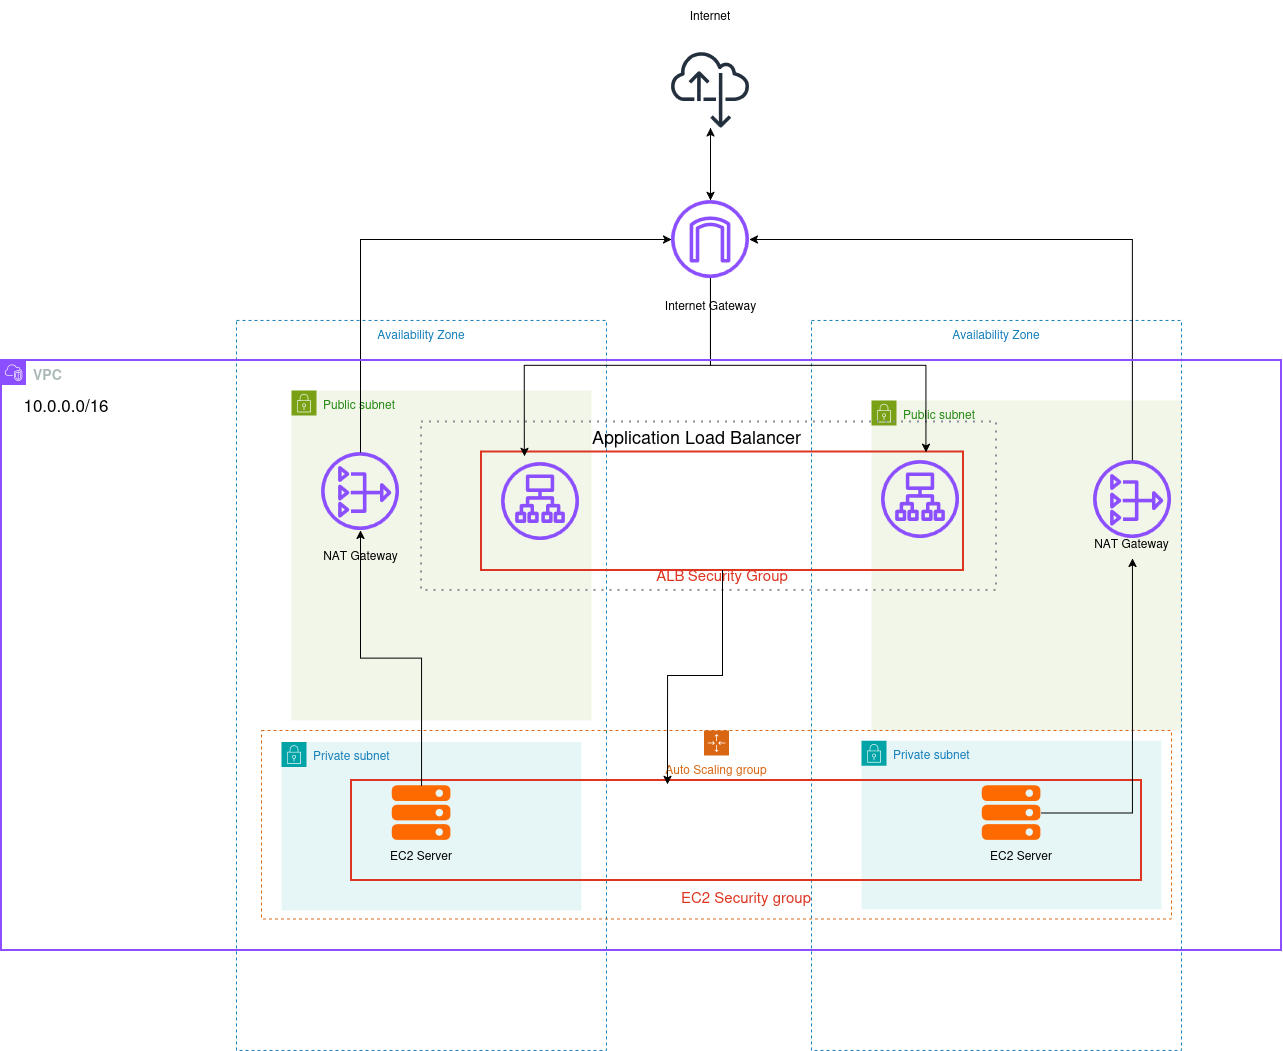

The diagram above was exported from draw.io. Its source (the exported page's mxGraphModel, read from the mxfile embedded in the PNG):
<mxGraphModel dx="2971" dy="1725" grid="1" gridSize="10" guides="1" tooltips="1" connect="1" arrows="1" fold="1" page="0" pageScale="1" pageWidth="850" pageHeight="1100" math="0" shadow="0">
  <root>
    <mxCell id="0" />
    <mxCell id="1" parent="0" />
    <mxCell id="DvERnRASu-22xgPebcWB-66" edge="1" parent="1" source="DvERnRASu-22xgPebcWB-1" style="edgeStyle=orthogonalEdgeStyle;rounded=0;orthogonalLoop=1;jettySize=auto;html=1;" target="DvERnRASu-22xgPebcWB-2">
      <mxGeometry relative="1" as="geometry" />
    </mxCell>
    <mxCell id="DvERnRASu-22xgPebcWB-1" parent="1" style="sketch=0;outlineConnect=0;fontColor=#232F3E;gradientColor=none;fillColor=#232F3D;strokeColor=none;dashed=0;verticalLabelPosition=bottom;verticalAlign=top;align=center;html=1;fontSize=12;fontStyle=0;aspect=fixed;pointerEvents=1;shape=mxgraph.aws4.internet_alt22;" value="" vertex="1">
      <mxGeometry height="78" width="78" x="450" y="-30" as="geometry" />
    </mxCell>
    <mxCell id="DvERnRASu-22xgPebcWB-92" edge="1" parent="1" source="DvERnRASu-22xgPebcWB-2" style="edgeStyle=orthogonalEdgeStyle;rounded=0;libavoidRouting=1;orthogonalLoop=1;jettySize=auto;html=1;" target="DvERnRASu-22xgPebcWB-1">
      <mxGeometry relative="1" as="geometry" />
    </mxCell>
    <mxCell id="DvERnRASu-22xgPebcWB-2" parent="1" style="sketch=0;outlineConnect=0;fontColor=#232F3E;gradientColor=none;fillColor=#8C4FFF;strokeColor=none;dashed=0;verticalLabelPosition=bottom;verticalAlign=top;align=center;html=1;fontSize=12;fontStyle=0;aspect=fixed;pointerEvents=1;shape=mxgraph.aws4.internet_gateway;" value="" vertex="1">
      <mxGeometry height="78" width="78" x="450" y="120" as="geometry" />
    </mxCell>
    <mxCell id="DvERnRASu-22xgPebcWB-3" parent="1" style="text;html=1;whiteSpace=wrap;strokeColor=none;fillColor=none;align=center;verticalAlign=middle;rounded=0;" value="Internet Gateway" vertex="1">
      <mxGeometry height="30" width="145" x="416.5" y="210" as="geometry" />
    </mxCell>
    <mxCell id="DvERnRASu-22xgPebcWB-11" parent="1" style="points=[[0,0],[0.25,0],[0.5,0],[0.75,0],[1,0],[1,0.25],[1,0.5],[1,0.75],[1,1],[0.75,1],[0.5,1],[0.25,1],[0,1],[0,0.75],[0,0.5],[0,0.25]];outlineConnect=0;gradientColor=none;html=1;whiteSpace=wrap;fontSize=12;fontStyle=0;container=1;pointerEvents=0;collapsible=0;recursiveResize=0;shape=mxgraph.aws4.group;grIcon=mxgraph.aws4.group_security_group;grStroke=0;strokeColor=#7AA116;fillColor=#F2F6E8;verticalAlign=top;align=left;spacingLeft=30;fontColor=#248814;dashed=0;" value="Public subnet" vertex="1">
      <mxGeometry height="330" width="300" x="70" y="310" as="geometry" />
    </mxCell>
    <mxCell id="DvERnRASu-22xgPebcWB-4" parent="DvERnRASu-22xgPebcWB-11" style="fillColor=none;strokeColor=#147EBA;dashed=1;verticalAlign=top;fontStyle=0;fontColor=#147EBA;whiteSpace=wrap;html=1;" value="Availability Zone" vertex="1">
      <mxGeometry height="730" width="370" x="-55" y="-70" as="geometry" />
    </mxCell>
    <mxCell id="DvERnRASu-22xgPebcWB-15" parent="DvERnRASu-22xgPebcWB-11" style="text;html=1;whiteSpace=wrap;strokeColor=none;fillColor=none;align=center;verticalAlign=middle;rounded=0;" value="NAT Gateway" vertex="1">
      <mxGeometry height="30" width="111" x="13.5" y="150" as="geometry" />
    </mxCell>
    <mxCell id="DvERnRASu-22xgPebcWB-12" parent="DvERnRASu-22xgPebcWB-11" style="sketch=0;outlineConnect=0;fontColor=#232F3E;gradientColor=none;fillColor=#8C4FFF;strokeColor=none;dashed=0;verticalLabelPosition=bottom;verticalAlign=top;align=center;html=1;fontSize=12;fontStyle=0;aspect=fixed;pointerEvents=1;shape=mxgraph.aws4.nat_gateway;" value="" vertex="1">
      <mxGeometry height="78" width="78" x="30" y="62" as="geometry" />
    </mxCell>
    <mxCell id="DvERnRASu-22xgPebcWB-32" parent="DvERnRASu-22xgPebcWB-11" style="sketch=0;outlineConnect=0;fontColor=#232F3E;gradientColor=none;fillColor=#8C4FFF;strokeColor=none;dashed=0;verticalLabelPosition=bottom;verticalAlign=top;align=center;html=1;fontSize=12;fontStyle=0;aspect=fixed;pointerEvents=1;shape=mxgraph.aws4.application_load_balancer;" value="" vertex="1">
      <mxGeometry height="78" width="78" x="210" y="72" as="geometry" />
    </mxCell>
    <mxCell id="DvERnRASu-22xgPebcWB-25" parent="1" style="points=[[0,0],[0.25,0],[0.5,0],[0.75,0],[1,0],[1,0.25],[1,0.5],[1,0.75],[1,1],[0.75,1],[0.5,1],[0.25,1],[0,1],[0,0.75],[0,0.5],[0,0.25]];outlineConnect=0;gradientColor=none;html=1;whiteSpace=wrap;fontSize=12;fontStyle=0;container=1;pointerEvents=0;collapsible=0;recursiveResize=0;shape=mxgraph.aws4.group;grIcon=mxgraph.aws4.group_security_group;grStroke=0;strokeColor=#7AA116;fillColor=#F2F6E8;verticalAlign=top;align=left;spacingLeft=30;fontColor=#248814;dashed=0;" value="Public subnet" vertex="1">
      <mxGeometry height="330" width="310" x="650" y="320" as="geometry" />
    </mxCell>
    <mxCell id="DvERnRASu-22xgPebcWB-6" parent="DvERnRASu-22xgPebcWB-25" style="fillColor=none;strokeColor=#147EBA;dashed=1;verticalAlign=top;fontStyle=0;fontColor=#147EBA;whiteSpace=wrap;html=1;" value="Availability Zone" vertex="1">
      <mxGeometry height="730" width="370" x="-60" y="-80" as="geometry" />
    </mxCell>
    <mxCell id="DvERnRASu-22xgPebcWB-26" parent="DvERnRASu-22xgPebcWB-25" style="sketch=0;outlineConnect=0;fontColor=#232F3E;gradientColor=none;fillColor=#8C4FFF;strokeColor=none;dashed=0;verticalLabelPosition=bottom;verticalAlign=top;align=center;html=1;fontSize=12;fontStyle=0;aspect=fixed;pointerEvents=1;shape=mxgraph.aws4.nat_gateway;" value="" vertex="1">
      <mxGeometry height="78" width="78" x="222" y="60" as="geometry" />
    </mxCell>
    <mxCell id="DvERnRASu-22xgPebcWB-27" parent="DvERnRASu-22xgPebcWB-25" style="text;html=1;whiteSpace=wrap;strokeColor=none;fillColor=none;align=center;verticalAlign=middle;rounded=0;" value="NAT Gateway" vertex="1">
      <mxGeometry height="30" width="119" x="201.5" y="128" as="geometry" />
    </mxCell>
    <mxCell id="DvERnRASu-22xgPebcWB-33" parent="DvERnRASu-22xgPebcWB-25" style="sketch=0;outlineConnect=0;fontColor=#232F3E;gradientColor=none;fillColor=#8C4FFF;strokeColor=none;dashed=0;verticalLabelPosition=bottom;verticalAlign=top;align=center;html=1;fontSize=12;fontStyle=0;aspect=fixed;pointerEvents=1;shape=mxgraph.aws4.application_load_balancer;" value="" vertex="1">
      <mxGeometry height="78" width="78" x="10" y="60" as="geometry" />
    </mxCell>
    <mxCell id="DvERnRASu-22xgPebcWB-43" parent="DvERnRASu-22xgPebcWB-25" style="container=1;collapsible=0;expand=0;recursiveResize=0;html=1;whiteSpace=wrap;strokeColor=#878D96;fillColor=none;dashed=1;dashPattern=1 3;strokeWidth=2" value="" vertex="1">
      <mxGeometry height="168.5" width="575" x="-450" y="21.5" as="geometry" />
    </mxCell>
    <mxCell id="DvERnRASu-22xgPebcWB-46" parent="DvERnRASu-22xgPebcWB-43" style="text;html=1;whiteSpace=wrap;strokeColor=none;fillColor=none;align=center;verticalAlign=middle;rounded=0;" value="&lt;font style=&quot;font-size: 18px;&quot;&gt;Application Load Balancer&lt;/font&gt;" vertex="1">
      <mxGeometry height="30" width="230.5" x="160" as="geometry" />
    </mxCell>
    <mxCell id="DvERnRASu-22xgPebcWB-47" parent="DvERnRASu-22xgPebcWB-43" style="fillColor=none;strokeColor=#DD3522;verticalAlign=top;fontStyle=0;fontColor=#DD3522;whiteSpace=wrap;html=1;strokeWidth=2;" value="&lt;div&gt;&lt;font style=&quot;font-size: 15px;&quot;&gt;&lt;br&gt;&lt;/font&gt;&lt;/div&gt;&lt;div&gt;&lt;font style=&quot;font-size: 15px;&quot;&gt;&lt;br&gt;&lt;/font&gt;&lt;/div&gt;&lt;div&gt;&lt;font style=&quot;font-size: 15px;&quot;&gt;&lt;br&gt;&lt;/font&gt;&lt;/div&gt;&lt;div&gt;&lt;font style=&quot;font-size: 15px;&quot;&gt;&lt;br&gt;&lt;/font&gt;&lt;/div&gt;&lt;div&gt;&lt;font style=&quot;font-size: 15px;&quot;&gt;&lt;br&gt;&lt;/font&gt;&lt;/div&gt;&lt;div&gt;&lt;font style=&quot;font-size: 15px;&quot;&gt;&lt;br&gt;&lt;/font&gt;&lt;/div&gt;&lt;div&gt;&lt;font style=&quot;font-size: 15px;&quot;&gt;ALB&lt;/font&gt;&amp;nbsp;&lt;font style=&quot;font-size: 15px;&quot;&gt;Security Group&lt;/font&gt;&lt;/div&gt;" vertex="1">
      <mxGeometry height="118.5" width="482" x="60" y="30" as="geometry" />
    </mxCell>
    <mxCell id="DvERnRASu-22xgPebcWB-50" parent="1" style="points=[[0,0],[0.25,0],[0.5,0],[0.75,0],[1,0],[1,0.25],[1,0.5],[1,0.75],[1,1],[0.75,1],[0.5,1],[0.25,1],[0,1],[0,0.75],[0,0.5],[0,0.25]];outlineConnect=0;gradientColor=none;html=1;whiteSpace=wrap;fontSize=12;fontStyle=0;container=1;pointerEvents=0;collapsible=0;recursiveResize=0;shape=mxgraph.aws4.group;grIcon=mxgraph.aws4.group_security_group;grStroke=0;strokeColor=#00A4A6;fillColor=#E6F6F7;verticalAlign=top;align=left;spacingLeft=30;fontColor=#147EBA;dashed=0;" value="Private subnet" vertex="1">
      <mxGeometry height="168.5" width="300" x="60" y="661.5" as="geometry" />
    </mxCell>
    <mxCell id="DvERnRASu-22xgPebcWB-55" parent="1" style="points=[[0,0],[0.25,0],[0.5,0],[0.75,0],[1,0],[1,0.25],[1,0.5],[1,0.75],[1,1],[0.75,1],[0.5,1],[0.25,1],[0,1],[0,0.75],[0,0.5],[0,0.25]];outlineConnect=0;gradientColor=none;html=1;whiteSpace=wrap;fontSize=12;fontStyle=0;container=1;pointerEvents=0;collapsible=0;recursiveResize=0;shape=mxgraph.aws4.groupCenter;grIcon=mxgraph.aws4.group_auto_scaling_group;grStroke=1;strokeColor=#D86613;fillColor=none;verticalAlign=top;align=center;fontColor=#D86613;dashed=1;spacingTop=25;" value="Auto Scaling group" vertex="1">
      <mxGeometry height="188.5" width="910" x="40" y="650" as="geometry" />
    </mxCell>
    <mxCell id="DvERnRASu-22xgPebcWB-59" parent="DvERnRASu-22xgPebcWB-55" style="text;html=1;whiteSpace=wrap;strokeColor=none;fillColor=none;align=center;verticalAlign=middle;rounded=0;" value="EC2 Server" vertex="1">
      <mxGeometry height="30" width="78" x="121.00000000000001" y="110" as="geometry" />
    </mxCell>
    <mxCell id="DvERnRASu-22xgPebcWB-53" parent="DvERnRASu-22xgPebcWB-55" style="points=[[0,0],[0.25,0],[0.5,0],[0.75,0],[1,0],[1,0.25],[1,0.5],[1,0.75],[1,1],[0.75,1],[0.5,1],[0.25,1],[0,1],[0,0.75],[0,0.5],[0,0.25]];outlineConnect=0;gradientColor=none;html=1;whiteSpace=wrap;fontSize=12;fontStyle=0;container=1;pointerEvents=0;collapsible=0;recursiveResize=0;shape=mxgraph.aws4.group;grIcon=mxgraph.aws4.group_security_group;grStroke=0;strokeColor=#00A4A6;fillColor=#E6F6F7;verticalAlign=top;align=left;spacingLeft=30;fontColor=#147EBA;dashed=0;" value="Private subnet" vertex="1">
      <mxGeometry height="168.5" width="300" x="600" y="10.25" as="geometry" />
    </mxCell>
    <mxCell id="DvERnRASu-22xgPebcWB-62" parent="DvERnRASu-22xgPebcWB-55" style="fillColor=none;strokeColor=#DD3522;verticalAlign=top;fontStyle=0;fontColor=#DD3522;whiteSpace=wrap;html=1;strokeWidth=2;" value="&lt;div&gt;&lt;br&gt;&lt;/div&gt;&lt;div&gt;&lt;br&gt;&lt;/div&gt;&lt;div&gt;&lt;br&gt;&lt;/div&gt;&lt;div&gt;&lt;br&gt;&lt;/div&gt;&lt;div&gt;&lt;br&gt;&lt;/div&gt;&lt;div&gt;&lt;br&gt;&lt;/div&gt;&lt;div&gt;&lt;br&gt;&lt;/div&gt;&lt;div&gt;&lt;font style=&quot;font-size: 15px;&quot;&gt;EC2 Security group&lt;/font&gt;&lt;/div&gt;" vertex="1">
      <mxGeometry height="100" width="790" x="90" y="50" as="geometry" />
    </mxCell>
    <mxCell id="DvERnRASu-22xgPebcWB-58" parent="DvERnRASu-22xgPebcWB-55" style="points=[];aspect=fixed;html=1;align=center;shadow=0;dashed=0;fillColor=#FF6A00;strokeColor=none;shape=mxgraph.alibaba_cloud.ecs_elastic_compute_service;" value="" vertex="1">
      <mxGeometry height="54.62" width="58.6" x="720.7" y="55.379999999999995" as="geometry" />
    </mxCell>
    <mxCell id="DvERnRASu-22xgPebcWB-57" parent="DvERnRASu-22xgPebcWB-55" style="points=[];aspect=fixed;html=1;align=center;shadow=0;dashed=0;fillColor=#FF6A00;strokeColor=none;shape=mxgraph.alibaba_cloud.ecs_elastic_compute_service;" value="" vertex="1">
      <mxGeometry height="54.62" width="58.6" x="130.7" y="55.379999999999995" as="geometry" />
    </mxCell>
    <mxCell id="DvERnRASu-22xgPebcWB-73" edge="1" parent="1" source="DvERnRASu-22xgPebcWB-57" style="edgeStyle=orthogonalEdgeStyle;rounded=0;orthogonalLoop=1;jettySize=auto;html=1;" target="DvERnRASu-22xgPebcWB-12">
      <mxGeometry relative="1" as="geometry" />
    </mxCell>
    <mxCell id="DvERnRASu-22xgPebcWB-72" edge="1" parent="1" source="DvERnRASu-22xgPebcWB-58" style="edgeStyle=orthogonalEdgeStyle;rounded=0;orthogonalLoop=1;jettySize=auto;html=1;" target="DvERnRASu-22xgPebcWB-27">
      <mxGeometry relative="1" as="geometry" />
    </mxCell>
    <mxCell id="DvERnRASu-22xgPebcWB-60" parent="1" style="text;html=1;whiteSpace=wrap;strokeColor=none;fillColor=none;align=center;verticalAlign=middle;rounded=0;" value="&lt;div&gt;EC2 Server&lt;/div&gt;" vertex="1">
      <mxGeometry height="30" width="78" x="761" y="760" as="geometry" />
    </mxCell>
    <mxCell id="DvERnRASu-22xgPebcWB-64" parent="1" style="text;html=1;whiteSpace=wrap;strokeColor=none;fillColor=none;align=center;verticalAlign=middle;rounded=0;" value="Internet" vertex="1">
      <mxGeometry height="30" width="60" x="459" y="-80" as="geometry" />
    </mxCell>
    <mxCell id="DvERnRASu-22xgPebcWB-67" edge="1" parent="1" source="DvERnRASu-22xgPebcWB-2" style="edgeStyle=orthogonalEdgeStyle;rounded=0;orthogonalLoop=1;jettySize=auto;html=1;entryX=0.089;entryY=0.038;entryDx=0;entryDy=0;entryPerimeter=0;" target="DvERnRASu-22xgPebcWB-47">
      <mxGeometry relative="1" as="geometry" />
    </mxCell>
    <mxCell id="DvERnRASu-22xgPebcWB-68" edge="1" parent="1" source="DvERnRASu-22xgPebcWB-2" style="edgeStyle=orthogonalEdgeStyle;rounded=0;orthogonalLoop=1;jettySize=auto;html=1;entryX=0.922;entryY=0.004;entryDx=0;entryDy=0;entryPerimeter=0;" target="DvERnRASu-22xgPebcWB-47">
      <mxGeometry relative="1" as="geometry" />
    </mxCell>
    <mxCell id="DvERnRASu-22xgPebcWB-69" edge="1" parent="1" source="DvERnRASu-22xgPebcWB-47" style="edgeStyle=orthogonalEdgeStyle;rounded=0;orthogonalLoop=1;jettySize=auto;html=1;entryX=0.4;entryY=0.04;entryDx=0;entryDy=0;entryPerimeter=0;" target="DvERnRASu-22xgPebcWB-62">
      <mxGeometry relative="1" as="geometry" />
    </mxCell>
    <mxCell id="DvERnRASu-22xgPebcWB-90" edge="1" parent="1" source="DvERnRASu-22xgPebcWB-26" style="edgeStyle=orthogonalEdgeStyle;rounded=0;libavoidRouting=1;orthogonalLoop=1;jettySize=auto;html=1;" target="DvERnRASu-22xgPebcWB-2">
      <mxGeometry relative="1" as="geometry">
        <Array as="points">
          <mxPoint x="911" y="159" />
        </Array>
      </mxGeometry>
    </mxCell>
    <mxCell id="DvERnRASu-22xgPebcWB-91" edge="1" parent="1" source="DvERnRASu-22xgPebcWB-12" style="edgeStyle=orthogonalEdgeStyle;rounded=0;libavoidRouting=1;orthogonalLoop=1;jettySize=auto;html=1;" target="DvERnRASu-22xgPebcWB-2">
      <mxGeometry relative="1" as="geometry">
        <Array as="points">
          <mxPoint x="139" y="159" />
        </Array>
      </mxGeometry>
    </mxCell>
    <mxCell id="DvERnRASu-22xgPebcWB-97" parent="1" style="points=[[0,0],[0.25,0],[0.5,0],[0.75,0],[1,0],[1,0.25],[1,0.5],[1,0.75],[1,1],[0.75,1],[0.5,1],[0.25,1],[0,1],[0,0.75],[0,0.5],[0,0.25]];outlineConnect=0;gradientColor=none;html=1;whiteSpace=wrap;fontSize=12;fontStyle=0;container=1;pointerEvents=0;collapsible=0;recursiveResize=0;shape=mxgraph.aws4.group;grIcon=mxgraph.aws4.group_vpc2;strokeColor=#8C4FFF;fillColor=none;verticalAlign=top;align=left;spacingLeft=30;fontColor=#AAB7B8;dashed=0;strokeWidth=2;" value="&lt;b&gt;&lt;font style=&quot;font-size: 14px;&quot;&gt;VPC&lt;/font&gt;&lt;/b&gt;" vertex="1">
      <mxGeometry height="590" width="1280" x="-220" y="280" as="geometry" />
    </mxCell>
    <mxCell id="DvERnRASu-22xgPebcWB-99" parent="DvERnRASu-22xgPebcWB-97" style="text;html=1;whiteSpace=wrap;strokeColor=none;fillColor=none;align=center;verticalAlign=middle;rounded=0;" value="&lt;div&gt;&lt;font style=&quot;font-size: 17px;&quot;&gt;10.0.0.0/16&lt;/font&gt;&lt;/div&gt;" vertex="1">
      <mxGeometry height="30" width="130" y="30" as="geometry" />
    </mxCell>
  </root>
</mxGraphModel>